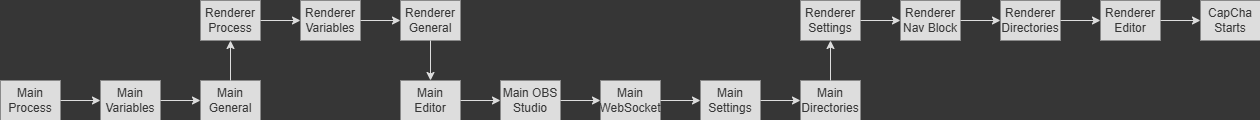

The diagram above was exported from draw.io. Its source (the exported page's mxGraphModel, read from the mxfile embedded in the PNG):
<mxGraphModel dx="1221" dy="624" grid="0" gridSize="10" guides="1" tooltips="1" connect="1" arrows="1" fold="1" page="1" pageScale="1" pageWidth="1280" pageHeight="140" background="#363636" math="0" shadow="0">
  <root>
    <mxCell id="0" />
    <mxCell id="1" parent="0" />
    <mxCell id="eoORetcKQMskgLN6AIe1-27" style="edgeStyle=orthogonalEdgeStyle;rounded=0;orthogonalLoop=1;jettySize=auto;html=1;exitX=1;exitY=0.5;exitDx=0;exitDy=0;entryX=0;entryY=0.5;entryDx=0;entryDy=0;strokeColor=#DDDDDD;" parent="1" source="eoORetcKQMskgLN6AIe1-6" target="eoORetcKQMskgLN6AIe1-7" edge="1">
      <mxGeometry relative="1" as="geometry" />
    </mxCell>
    <mxCell id="eoORetcKQMskgLN6AIe1-6" value="Main Process" style="rounded=0;whiteSpace=wrap;html=1;strokeColor=none;fillColor=#DDDDDD;fontColor=#363636;" parent="1" vertex="1">
      <mxGeometry x="10" y="90" width="60" height="40" as="geometry" />
    </mxCell>
    <mxCell id="eoORetcKQMskgLN6AIe1-28" style="edgeStyle=orthogonalEdgeStyle;rounded=0;orthogonalLoop=1;jettySize=auto;html=1;exitX=1;exitY=0.5;exitDx=0;exitDy=0;entryX=0;entryY=0.5;entryDx=0;entryDy=0;strokeColor=#DDDDDD;" parent="1" source="eoORetcKQMskgLN6AIe1-7" target="eoORetcKQMskgLN6AIe1-8" edge="1">
      <mxGeometry relative="1" as="geometry" />
    </mxCell>
    <mxCell id="eoORetcKQMskgLN6AIe1-7" value="Main Variables" style="rounded=0;whiteSpace=wrap;html=1;strokeColor=none;fillColor=#DDDDDD;fontColor=#363636;" parent="1" vertex="1">
      <mxGeometry x="110" y="90" width="60" height="40" as="geometry" />
    </mxCell>
    <mxCell id="eoORetcKQMskgLN6AIe1-29" style="edgeStyle=orthogonalEdgeStyle;rounded=0;orthogonalLoop=1;jettySize=auto;html=1;exitX=0.5;exitY=0;exitDx=0;exitDy=0;entryX=0.5;entryY=1;entryDx=0;entryDy=0;strokeColor=#DDDDDD;" parent="1" source="eoORetcKQMskgLN6AIe1-8" target="eoORetcKQMskgLN6AIe1-18" edge="1">
      <mxGeometry relative="1" as="geometry" />
    </mxCell>
    <mxCell id="eoORetcKQMskgLN6AIe1-8" value="Main General" style="rounded=0;whiteSpace=wrap;html=1;strokeColor=none;fillColor=#DDDDDD;fontColor=#363636;" parent="1" vertex="1">
      <mxGeometry x="210" y="90" width="60" height="40" as="geometry" />
    </mxCell>
    <mxCell id="eoORetcKQMskgLN6AIe1-34" style="edgeStyle=orthogonalEdgeStyle;rounded=0;orthogonalLoop=1;jettySize=auto;html=1;exitX=1;exitY=0.5;exitDx=0;exitDy=0;entryX=0;entryY=0.5;entryDx=0;entryDy=0;strokeColor=#DDDDDD;" parent="1" source="eoORetcKQMskgLN6AIe1-9" target="eoORetcKQMskgLN6AIe1-10" edge="1">
      <mxGeometry relative="1" as="geometry" />
    </mxCell>
    <mxCell id="eoORetcKQMskgLN6AIe1-9" value="Main OBS Studio" style="rounded=0;whiteSpace=wrap;html=1;strokeColor=none;fillColor=#DDDDDD;fontColor=#363636;" parent="1" vertex="1">
      <mxGeometry x="510" y="90" width="60" height="40" as="geometry" />
    </mxCell>
    <mxCell id="eoORetcKQMskgLN6AIe1-35" style="edgeStyle=orthogonalEdgeStyle;rounded=0;orthogonalLoop=1;jettySize=auto;html=1;exitX=1;exitY=0.5;exitDx=0;exitDy=0;entryX=0;entryY=0.5;entryDx=0;entryDy=0;strokeColor=#DDDDDD;" parent="1" source="eoORetcKQMskgLN6AIe1-10" target="eoORetcKQMskgLN6AIe1-11" edge="1">
      <mxGeometry relative="1" as="geometry" />
    </mxCell>
    <mxCell id="eoORetcKQMskgLN6AIe1-10" value="Main WebSocket" style="rounded=0;whiteSpace=wrap;html=1;strokeColor=none;fillColor=#DDDDDD;fontColor=#363636;" parent="1" vertex="1">
      <mxGeometry x="610" y="90" width="60" height="40" as="geometry" />
    </mxCell>
    <mxCell id="mgdcV-YKYpgsYX5Ut6q2-6" style="edgeStyle=orthogonalEdgeStyle;rounded=0;orthogonalLoop=1;jettySize=auto;html=1;exitX=1;exitY=0.5;exitDx=0;exitDy=0;entryX=0;entryY=0.5;entryDx=0;entryDy=0;strokeColor=#DDDDDD;" edge="1" parent="1" source="eoORetcKQMskgLN6AIe1-11" target="mgdcV-YKYpgsYX5Ut6q2-4">
      <mxGeometry relative="1" as="geometry" />
    </mxCell>
    <mxCell id="eoORetcKQMskgLN6AIe1-11" value="Main Settings" style="rounded=0;whiteSpace=wrap;html=1;strokeColor=none;fillColor=#DDDDDD;fontColor=#363636;" parent="1" vertex="1">
      <mxGeometry x="710" y="90" width="60" height="40" as="geometry" />
    </mxCell>
    <mxCell id="eoORetcKQMskgLN6AIe1-30" style="edgeStyle=orthogonalEdgeStyle;rounded=0;orthogonalLoop=1;jettySize=auto;html=1;exitX=1;exitY=0.5;exitDx=0;exitDy=0;entryX=0;entryY=0.5;entryDx=0;entryDy=0;strokeColor=#DDDDDD;" parent="1" source="eoORetcKQMskgLN6AIe1-18" target="eoORetcKQMskgLN6AIe1-19" edge="1">
      <mxGeometry relative="1" as="geometry" />
    </mxCell>
    <mxCell id="eoORetcKQMskgLN6AIe1-18" value="Renderer Process" style="rounded=0;whiteSpace=wrap;html=1;strokeColor=none;fillColor=#DDDDDD;fontColor=#363636;" parent="1" vertex="1">
      <mxGeometry x="210" y="10" width="60" height="40" as="geometry" />
    </mxCell>
    <mxCell id="eoORetcKQMskgLN6AIe1-31" style="edgeStyle=orthogonalEdgeStyle;rounded=0;orthogonalLoop=1;jettySize=auto;html=1;exitX=1;exitY=0.5;exitDx=0;exitDy=0;entryX=0;entryY=0.5;entryDx=0;entryDy=0;strokeColor=#DDDDDD;" parent="1" source="eoORetcKQMskgLN6AIe1-19" target="eoORetcKQMskgLN6AIe1-20" edge="1">
      <mxGeometry relative="1" as="geometry" />
    </mxCell>
    <mxCell id="eoORetcKQMskgLN6AIe1-19" value="Renderer Variables" style="rounded=0;whiteSpace=wrap;html=1;strokeColor=none;fillColor=#DDDDDD;fontColor=#363636;" parent="1" vertex="1">
      <mxGeometry x="310" y="10" width="60" height="40" as="geometry" />
    </mxCell>
    <mxCell id="mgdcV-YKYpgsYX5Ut6q2-2" style="edgeStyle=orthogonalEdgeStyle;rounded=0;orthogonalLoop=1;jettySize=auto;html=1;exitX=0.5;exitY=1;exitDx=0;exitDy=0;entryX=0.5;entryY=0;entryDx=0;entryDy=0;strokeColor=#DDDDDD;" edge="1" parent="1" source="eoORetcKQMskgLN6AIe1-20" target="mgdcV-YKYpgsYX5Ut6q2-1">
      <mxGeometry relative="1" as="geometry" />
    </mxCell>
    <mxCell id="eoORetcKQMskgLN6AIe1-20" value="Renderer General" style="rounded=0;whiteSpace=wrap;html=1;strokeColor=none;fillColor=#DDDDDD;fontColor=#363636;" parent="1" vertex="1">
      <mxGeometry x="410" y="10" width="60" height="40" as="geometry" />
    </mxCell>
    <mxCell id="eoORetcKQMskgLN6AIe1-37" style="edgeStyle=orthogonalEdgeStyle;rounded=0;orthogonalLoop=1;jettySize=auto;html=1;exitX=1;exitY=0.5;exitDx=0;exitDy=0;entryX=0;entryY=0.5;entryDx=0;entryDy=0;strokeColor=#DDDDDD;" parent="1" source="eoORetcKQMskgLN6AIe1-22" target="eoORetcKQMskgLN6AIe1-23" edge="1">
      <mxGeometry relative="1" as="geometry" />
    </mxCell>
    <mxCell id="eoORetcKQMskgLN6AIe1-22" value="Renderer Settings" style="rounded=0;whiteSpace=wrap;html=1;strokeColor=none;fillColor=#DDDDDD;fontColor=#363636;" parent="1" vertex="1">
      <mxGeometry x="810" y="10" width="60" height="40" as="geometry" />
    </mxCell>
    <mxCell id="eoORetcKQMskgLN6AIe1-38" style="edgeStyle=orthogonalEdgeStyle;rounded=0;orthogonalLoop=1;jettySize=auto;html=1;exitX=1;exitY=0.5;exitDx=0;exitDy=0;entryX=0;entryY=0.5;entryDx=0;entryDy=0;strokeColor=#DDDDDD;" parent="1" source="eoORetcKQMskgLN6AIe1-23" target="eoORetcKQMskgLN6AIe1-24" edge="1">
      <mxGeometry relative="1" as="geometry" />
    </mxCell>
    <mxCell id="eoORetcKQMskgLN6AIe1-23" value="Renderer Nav Block" style="rounded=0;whiteSpace=wrap;html=1;strokeColor=none;fillColor=#DDDDDD;fontColor=#363636;" parent="1" vertex="1">
      <mxGeometry x="910" y="10" width="60" height="40" as="geometry" />
    </mxCell>
    <mxCell id="eoORetcKQMskgLN6AIe1-39" style="edgeStyle=orthogonalEdgeStyle;rounded=0;orthogonalLoop=1;jettySize=auto;html=1;exitX=1;exitY=0.5;exitDx=0;exitDy=0;entryX=0;entryY=0.5;entryDx=0;entryDy=0;strokeColor=#DDDDDD;" parent="1" source="eoORetcKQMskgLN6AIe1-24" target="eoORetcKQMskgLN6AIe1-25" edge="1">
      <mxGeometry relative="1" as="geometry" />
    </mxCell>
    <mxCell id="eoORetcKQMskgLN6AIe1-24" value="Renderer Directories" style="rounded=0;whiteSpace=wrap;html=1;strokeColor=none;fillColor=#DDDDDD;fontColor=#363636;" parent="1" vertex="1">
      <mxGeometry x="1010" y="10" width="60" height="40" as="geometry" />
    </mxCell>
    <mxCell id="eoORetcKQMskgLN6AIe1-40" style="edgeStyle=orthogonalEdgeStyle;rounded=0;orthogonalLoop=1;jettySize=auto;html=1;exitX=1;exitY=0.5;exitDx=0;exitDy=0;entryX=0;entryY=0.5;entryDx=0;entryDy=0;strokeColor=#DDDDDD;" parent="1" source="eoORetcKQMskgLN6AIe1-25" target="eoORetcKQMskgLN6AIe1-26" edge="1">
      <mxGeometry relative="1" as="geometry" />
    </mxCell>
    <mxCell id="eoORetcKQMskgLN6AIe1-25" value="Renderer Editor" style="rounded=0;whiteSpace=wrap;html=1;strokeColor=none;fillColor=#DDDDDD;fontColor=#363636;" parent="1" vertex="1">
      <mxGeometry x="1110" y="10" width="60" height="40" as="geometry" />
    </mxCell>
    <mxCell id="eoORetcKQMskgLN6AIe1-26" value="CapCha Starts" style="rounded=0;whiteSpace=wrap;html=1;strokeColor=none;fillColor=#DDDDDD;fontColor=#363636;" parent="1" vertex="1">
      <mxGeometry x="1210" y="10" width="60" height="40" as="geometry" />
    </mxCell>
    <mxCell id="mgdcV-YKYpgsYX5Ut6q2-3" style="edgeStyle=orthogonalEdgeStyle;rounded=0;orthogonalLoop=1;jettySize=auto;html=1;exitX=1;exitY=0.5;exitDx=0;exitDy=0;entryX=0;entryY=0.5;entryDx=0;entryDy=0;strokeColor=#DDDDDD;" edge="1" parent="1" source="mgdcV-YKYpgsYX5Ut6q2-1" target="eoORetcKQMskgLN6AIe1-9">
      <mxGeometry relative="1" as="geometry" />
    </mxCell>
    <mxCell id="mgdcV-YKYpgsYX5Ut6q2-1" value="Main Editor" style="rounded=0;whiteSpace=wrap;html=1;strokeColor=none;fillColor=#DDDDDD;fontColor=#363636;" vertex="1" parent="1">
      <mxGeometry x="410" y="90" width="60" height="40" as="geometry" />
    </mxCell>
    <mxCell id="mgdcV-YKYpgsYX5Ut6q2-5" style="edgeStyle=orthogonalEdgeStyle;rounded=0;orthogonalLoop=1;jettySize=auto;html=1;exitX=0.5;exitY=0;exitDx=0;exitDy=0;entryX=0.5;entryY=1;entryDx=0;entryDy=0;strokeColor=#DDDDDD;" edge="1" parent="1" source="mgdcV-YKYpgsYX5Ut6q2-4" target="eoORetcKQMskgLN6AIe1-22">
      <mxGeometry relative="1" as="geometry" />
    </mxCell>
    <mxCell id="mgdcV-YKYpgsYX5Ut6q2-4" value="Main Directories" style="rounded=0;whiteSpace=wrap;html=1;strokeColor=none;fillColor=#DDDDDD;fontColor=#363636;" vertex="1" parent="1">
      <mxGeometry x="810" y="90" width="60" height="40" as="geometry" />
    </mxCell>
  </root>
</mxGraphModel>